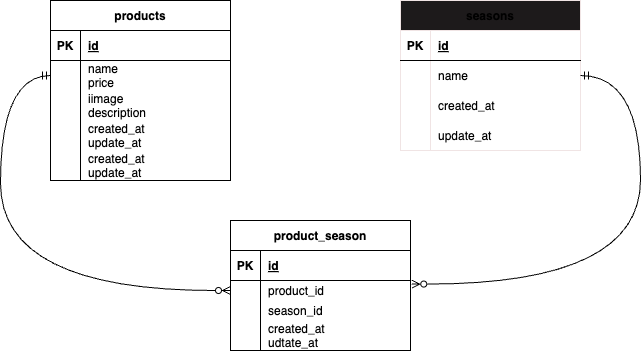

The diagram above was exported from draw.io. Its source (the exported page's mxGraphModel, read from the mxfile embedded in the PNG):
<mxGraphModel dx="1099" dy="546" grid="1" gridSize="10" guides="1" tooltips="1" connect="1" arrows="1" fold="1" page="1" pageScale="1" pageWidth="827" pageHeight="1169" background="none" math="0" shadow="0">
  <root>
    <mxCell id="0" />
    <mxCell id="1" parent="0" />
    <mxCell id="2" value="products" style="shape=table;startSize=30;container=1;collapsible=1;childLayout=tableLayout;fixedRows=1;rowLines=0;fontStyle=1;align=center;resizeLast=1;" parent="1" vertex="1">
      <mxGeometry x="100" y="80" width="180" height="180" as="geometry" />
    </mxCell>
    <mxCell id="3" value="" style="shape=tableRow;horizontal=0;startSize=0;swimlaneHead=0;swimlaneBody=0;fillColor=none;collapsible=0;dropTarget=0;points=[[0,0.5],[1,0.5]];portConstraint=eastwest;top=0;left=0;right=0;bottom=1;" parent="2" vertex="1">
      <mxGeometry y="30" width="180" height="30" as="geometry" />
    </mxCell>
    <mxCell id="4" value="PK" style="shape=partialRectangle;connectable=0;fillColor=none;top=0;left=0;bottom=0;right=0;fontStyle=1;overflow=hidden;" parent="3" vertex="1">
      <mxGeometry width="30" height="30" as="geometry">
        <mxRectangle width="30" height="30" as="alternateBounds" />
      </mxGeometry>
    </mxCell>
    <mxCell id="5" value="id" style="shape=partialRectangle;connectable=0;fillColor=none;top=0;left=0;bottom=0;right=0;align=left;spacingLeft=6;fontStyle=5;overflow=hidden;" parent="3" vertex="1">
      <mxGeometry x="30" width="150" height="30" as="geometry">
        <mxRectangle width="150" height="30" as="alternateBounds" />
      </mxGeometry>
    </mxCell>
    <mxCell id="6" value="" style="shape=tableRow;horizontal=0;startSize=0;swimlaneHead=0;swimlaneBody=0;fillColor=none;collapsible=0;dropTarget=0;points=[[0,0.5],[1,0.5]];portConstraint=eastwest;top=0;left=0;right=0;bottom=0;" parent="2" vertex="1">
      <mxGeometry y="60" width="180" height="30" as="geometry" />
    </mxCell>
    <mxCell id="7" value="" style="shape=partialRectangle;connectable=0;fillColor=none;top=0;left=0;bottom=0;right=0;editable=1;overflow=hidden;" parent="6" vertex="1">
      <mxGeometry width="30" height="30" as="geometry">
        <mxRectangle width="30" height="30" as="alternateBounds" />
      </mxGeometry>
    </mxCell>
    <mxCell id="8" value="name&#10;price" style="shape=partialRectangle;connectable=0;fillColor=none;top=0;left=0;bottom=0;right=0;align=left;spacingLeft=6;overflow=hidden;" parent="6" vertex="1">
      <mxGeometry x="30" width="150" height="30" as="geometry">
        <mxRectangle width="150" height="30" as="alternateBounds" />
      </mxGeometry>
    </mxCell>
    <mxCell id="9" value="" style="shape=tableRow;horizontal=0;startSize=0;swimlaneHead=0;swimlaneBody=0;fillColor=none;collapsible=0;dropTarget=0;points=[[0,0.5],[1,0.5]];portConstraint=eastwest;top=0;left=0;right=0;bottom=0;" parent="2" vertex="1">
      <mxGeometry y="90" width="180" height="30" as="geometry" />
    </mxCell>
    <mxCell id="10" value="" style="shape=partialRectangle;connectable=0;fillColor=none;top=0;left=0;bottom=0;right=0;editable=1;overflow=hidden;" parent="9" vertex="1">
      <mxGeometry width="30" height="30" as="geometry">
        <mxRectangle width="30" height="30" as="alternateBounds" />
      </mxGeometry>
    </mxCell>
    <mxCell id="11" value="iimage&#10;description" style="shape=partialRectangle;connectable=0;fillColor=none;top=0;left=0;bottom=0;right=0;align=left;spacingLeft=6;overflow=hidden;" parent="9" vertex="1">
      <mxGeometry x="30" width="150" height="30" as="geometry">
        <mxRectangle width="150" height="30" as="alternateBounds" />
      </mxGeometry>
    </mxCell>
    <mxCell id="43" value="" style="shape=tableRow;horizontal=0;startSize=0;swimlaneHead=0;swimlaneBody=0;fillColor=none;collapsible=0;dropTarget=0;points=[[0,0.5],[1,0.5]];portConstraint=eastwest;top=0;left=0;right=0;bottom=0;" vertex="1" parent="2">
      <mxGeometry y="120" width="180" height="30" as="geometry" />
    </mxCell>
    <mxCell id="44" value="" style="shape=partialRectangle;connectable=0;fillColor=none;top=0;left=0;bottom=0;right=0;editable=1;overflow=hidden;" vertex="1" parent="43">
      <mxGeometry width="30" height="30" as="geometry">
        <mxRectangle width="30" height="30" as="alternateBounds" />
      </mxGeometry>
    </mxCell>
    <mxCell id="45" value="created_at&#10;update_at" style="shape=partialRectangle;connectable=0;fillColor=none;top=0;left=0;bottom=0;right=0;align=left;spacingLeft=6;overflow=hidden;" vertex="1" parent="43">
      <mxGeometry x="30" width="150" height="30" as="geometry">
        <mxRectangle width="150" height="30" as="alternateBounds" />
      </mxGeometry>
    </mxCell>
    <mxCell id="12" value="" style="shape=tableRow;horizontal=0;startSize=0;swimlaneHead=0;swimlaneBody=0;fillColor=none;collapsible=0;dropTarget=0;points=[[0,0.5],[1,0.5]];portConstraint=eastwest;top=0;left=0;right=0;bottom=0;" parent="2" vertex="1">
      <mxGeometry y="150" width="180" height="30" as="geometry" />
    </mxCell>
    <mxCell id="13" value="" style="shape=partialRectangle;connectable=0;fillColor=none;top=0;left=0;bottom=0;right=0;editable=1;overflow=hidden;" parent="12" vertex="1">
      <mxGeometry width="30" height="30" as="geometry">
        <mxRectangle width="30" height="30" as="alternateBounds" />
      </mxGeometry>
    </mxCell>
    <mxCell id="14" value="created_at&#10;update_at" style="shape=partialRectangle;connectable=0;fillColor=none;top=0;left=0;bottom=0;right=0;align=left;spacingLeft=6;overflow=hidden;" parent="12" vertex="1">
      <mxGeometry x="30" width="150" height="30" as="geometry">
        <mxRectangle width="150" height="30" as="alternateBounds" />
      </mxGeometry>
    </mxCell>
    <mxCell id="15" value="seasons" style="shape=table;startSize=30;container=1;collapsible=1;childLayout=tableLayout;fixedRows=1;rowLines=0;fontStyle=1;align=center;resizeLast=1;strokeColor=#F0E4E4;fillColor=#1D1A1B;" vertex="1" parent="1">
      <mxGeometry x="450" y="80" width="180" height="150" as="geometry" />
    </mxCell>
    <mxCell id="16" value="" style="shape=tableRow;horizontal=0;startSize=0;swimlaneHead=0;swimlaneBody=0;fillColor=none;collapsible=0;dropTarget=0;points=[[0,0.5],[1,0.5]];portConstraint=eastwest;top=0;left=0;right=0;bottom=1;" vertex="1" parent="15">
      <mxGeometry y="30" width="180" height="30" as="geometry" />
    </mxCell>
    <mxCell id="17" value="PK" style="shape=partialRectangle;connectable=0;fillColor=none;top=0;left=0;bottom=0;right=0;fontStyle=1;overflow=hidden;" vertex="1" parent="16">
      <mxGeometry width="30" height="30" as="geometry">
        <mxRectangle width="30" height="30" as="alternateBounds" />
      </mxGeometry>
    </mxCell>
    <mxCell id="18" value="id" style="shape=partialRectangle;connectable=0;fillColor=none;top=0;left=0;bottom=0;right=0;align=left;spacingLeft=6;fontStyle=5;overflow=hidden;" vertex="1" parent="16">
      <mxGeometry x="30" width="150" height="30" as="geometry">
        <mxRectangle width="150" height="30" as="alternateBounds" />
      </mxGeometry>
    </mxCell>
    <mxCell id="19" value="" style="shape=tableRow;horizontal=0;startSize=0;swimlaneHead=0;swimlaneBody=0;fillColor=none;collapsible=0;dropTarget=0;points=[[0,0.5],[1,0.5]];portConstraint=eastwest;top=0;left=0;right=0;bottom=0;" vertex="1" parent="15">
      <mxGeometry y="60" width="180" height="30" as="geometry" />
    </mxCell>
    <mxCell id="20" value="" style="shape=partialRectangle;connectable=0;fillColor=none;top=0;left=0;bottom=0;right=0;editable=1;overflow=hidden;" vertex="1" parent="19">
      <mxGeometry width="30" height="30" as="geometry">
        <mxRectangle width="30" height="30" as="alternateBounds" />
      </mxGeometry>
    </mxCell>
    <mxCell id="21" value="name" style="shape=partialRectangle;connectable=0;fillColor=none;top=0;left=0;bottom=0;right=0;align=left;spacingLeft=6;overflow=hidden;" vertex="1" parent="19">
      <mxGeometry x="30" width="150" height="30" as="geometry">
        <mxRectangle width="150" height="30" as="alternateBounds" />
      </mxGeometry>
    </mxCell>
    <mxCell id="22" value="" style="shape=tableRow;horizontal=0;startSize=0;swimlaneHead=0;swimlaneBody=0;fillColor=none;collapsible=0;dropTarget=0;points=[[0,0.5],[1,0.5]];portConstraint=eastwest;top=0;left=0;right=0;bottom=0;" vertex="1" parent="15">
      <mxGeometry y="90" width="180" height="30" as="geometry" />
    </mxCell>
    <mxCell id="23" value="" style="shape=partialRectangle;connectable=0;fillColor=none;top=0;left=0;bottom=0;right=0;editable=1;overflow=hidden;" vertex="1" parent="22">
      <mxGeometry width="30" height="30" as="geometry">
        <mxRectangle width="30" height="30" as="alternateBounds" />
      </mxGeometry>
    </mxCell>
    <mxCell id="24" value="created_at" style="shape=partialRectangle;connectable=0;fillColor=none;top=0;left=0;bottom=0;right=0;align=left;spacingLeft=6;overflow=hidden;" vertex="1" parent="22">
      <mxGeometry x="30" width="150" height="30" as="geometry">
        <mxRectangle width="150" height="30" as="alternateBounds" />
      </mxGeometry>
    </mxCell>
    <mxCell id="25" value="" style="shape=tableRow;horizontal=0;startSize=0;swimlaneHead=0;swimlaneBody=0;fillColor=none;collapsible=0;dropTarget=0;points=[[0,0.5],[1,0.5]];portConstraint=eastwest;top=0;left=0;right=0;bottom=0;" vertex="1" parent="15">
      <mxGeometry y="120" width="180" height="30" as="geometry" />
    </mxCell>
    <mxCell id="26" value="" style="shape=partialRectangle;connectable=0;fillColor=none;top=0;left=0;bottom=0;right=0;editable=1;overflow=hidden;" vertex="1" parent="25">
      <mxGeometry width="30" height="30" as="geometry">
        <mxRectangle width="30" height="30" as="alternateBounds" />
      </mxGeometry>
    </mxCell>
    <mxCell id="27" value="update_at" style="shape=partialRectangle;connectable=0;fillColor=none;top=0;left=0;bottom=0;right=0;align=left;spacingLeft=6;overflow=hidden;" vertex="1" parent="25">
      <mxGeometry x="30" width="150" height="30" as="geometry">
        <mxRectangle width="150" height="30" as="alternateBounds" />
      </mxGeometry>
    </mxCell>
    <mxCell id="28" value="product_season" style="shape=table;startSize=30;container=1;collapsible=1;childLayout=tableLayout;fixedRows=1;rowLines=0;fontStyle=1;align=center;resizeLast=1;" vertex="1" parent="1">
      <mxGeometry x="280" y="300" width="180" height="130" as="geometry" />
    </mxCell>
    <mxCell id="29" value="" style="shape=tableRow;horizontal=0;startSize=0;swimlaneHead=0;swimlaneBody=0;fillColor=none;collapsible=0;dropTarget=0;points=[[0,0.5],[1,0.5]];portConstraint=eastwest;top=0;left=0;right=0;bottom=1;" vertex="1" parent="28">
      <mxGeometry y="30" width="180" height="30" as="geometry" />
    </mxCell>
    <mxCell id="30" value="PK" style="shape=partialRectangle;connectable=0;fillColor=none;top=0;left=0;bottom=0;right=0;fontStyle=1;overflow=hidden;" vertex="1" parent="29">
      <mxGeometry width="30" height="30" as="geometry">
        <mxRectangle width="30" height="30" as="alternateBounds" />
      </mxGeometry>
    </mxCell>
    <mxCell id="31" value="id" style="shape=partialRectangle;connectable=0;fillColor=none;top=0;left=0;bottom=0;right=0;align=left;spacingLeft=6;fontStyle=5;overflow=hidden;" vertex="1" parent="29">
      <mxGeometry x="30" width="150" height="30" as="geometry">
        <mxRectangle width="150" height="30" as="alternateBounds" />
      </mxGeometry>
    </mxCell>
    <mxCell id="32" value="" style="shape=tableRow;horizontal=0;startSize=0;swimlaneHead=0;swimlaneBody=0;fillColor=none;collapsible=0;dropTarget=0;points=[[0,0.5],[1,0.5]];portConstraint=eastwest;top=0;left=0;right=0;bottom=0;" vertex="1" parent="28">
      <mxGeometry y="60" width="180" height="20" as="geometry" />
    </mxCell>
    <mxCell id="33" value="" style="shape=partialRectangle;connectable=0;fillColor=none;top=0;left=0;bottom=0;right=0;editable=1;overflow=hidden;" vertex="1" parent="32">
      <mxGeometry width="30" height="20" as="geometry">
        <mxRectangle width="30" height="20" as="alternateBounds" />
      </mxGeometry>
    </mxCell>
    <mxCell id="34" value="product_id" style="shape=partialRectangle;connectable=0;fillColor=none;top=0;left=0;bottom=0;right=0;align=left;spacingLeft=6;overflow=hidden;" vertex="1" parent="32">
      <mxGeometry x="30" width="150" height="20" as="geometry">
        <mxRectangle width="150" height="20" as="alternateBounds" />
      </mxGeometry>
    </mxCell>
    <mxCell id="35" value="" style="shape=tableRow;horizontal=0;startSize=0;swimlaneHead=0;swimlaneBody=0;fillColor=none;collapsible=0;dropTarget=0;points=[[0,0.5],[1,0.5]];portConstraint=eastwest;top=0;left=0;right=0;bottom=0;" vertex="1" parent="28">
      <mxGeometry y="80" width="180" height="20" as="geometry" />
    </mxCell>
    <mxCell id="36" value="" style="shape=partialRectangle;connectable=0;fillColor=none;top=0;left=0;bottom=0;right=0;editable=1;overflow=hidden;" vertex="1" parent="35">
      <mxGeometry width="30" height="20" as="geometry">
        <mxRectangle width="30" height="20" as="alternateBounds" />
      </mxGeometry>
    </mxCell>
    <mxCell id="37" value="season_id" style="shape=partialRectangle;connectable=0;fillColor=none;top=0;left=0;bottom=0;right=0;align=left;spacingLeft=6;overflow=hidden;" vertex="1" parent="35">
      <mxGeometry x="30" width="150" height="20" as="geometry">
        <mxRectangle width="150" height="20" as="alternateBounds" />
      </mxGeometry>
    </mxCell>
    <mxCell id="38" value="" style="shape=tableRow;horizontal=0;startSize=0;swimlaneHead=0;swimlaneBody=0;fillColor=none;collapsible=0;dropTarget=0;points=[[0,0.5],[1,0.5]];portConstraint=eastwest;top=0;left=0;right=0;bottom=0;" vertex="1" parent="28">
      <mxGeometry y="100" width="180" height="30" as="geometry" />
    </mxCell>
    <mxCell id="39" value="" style="shape=partialRectangle;connectable=0;fillColor=none;top=0;left=0;bottom=0;right=0;editable=1;overflow=hidden;" vertex="1" parent="38">
      <mxGeometry width="30" height="30" as="geometry">
        <mxRectangle width="30" height="30" as="alternateBounds" />
      </mxGeometry>
    </mxCell>
    <mxCell id="40" value="created_at&#10;udtate_at" style="shape=partialRectangle;connectable=0;fillColor=none;top=0;left=0;bottom=0;right=0;align=left;spacingLeft=6;overflow=hidden;" vertex="1" parent="38">
      <mxGeometry x="30" width="150" height="30" as="geometry">
        <mxRectangle width="150" height="30" as="alternateBounds" />
      </mxGeometry>
    </mxCell>
    <mxCell id="41" style="edgeStyle=orthogonalEdgeStyle;curved=1;html=1;exitX=0;exitY=0.5;exitDx=0;exitDy=0;entryX=0;entryY=0.5;entryDx=0;entryDy=0;strokeColor=default;startArrow=ERmandOne;startFill=0;endArrow=ERzeroToMany;endFill=0;" edge="1" parent="1" source="6" target="32">
      <mxGeometry relative="1" as="geometry">
        <Array as="points">
          <mxPoint x="50" y="155" />
          <mxPoint x="50" y="370" />
        </Array>
      </mxGeometry>
    </mxCell>
    <mxCell id="46" style="edgeStyle=orthogonalEdgeStyle;curved=1;html=1;exitX=1;exitY=0.5;exitDx=0;exitDy=0;strokeColor=default;startArrow=ERmandOne;startFill=0;endArrow=ERzeroToMany;endFill=0;entryX=1.007;entryY=0.178;entryDx=0;entryDy=0;entryPerimeter=0;" edge="1" parent="1" source="19" target="32">
      <mxGeometry relative="1" as="geometry">
        <mxPoint x="470" y="360" as="targetPoint" />
        <Array as="points">
          <mxPoint x="690" y="155" />
          <mxPoint x="690" y="364" />
        </Array>
      </mxGeometry>
    </mxCell>
  </root>
</mxGraphModel>